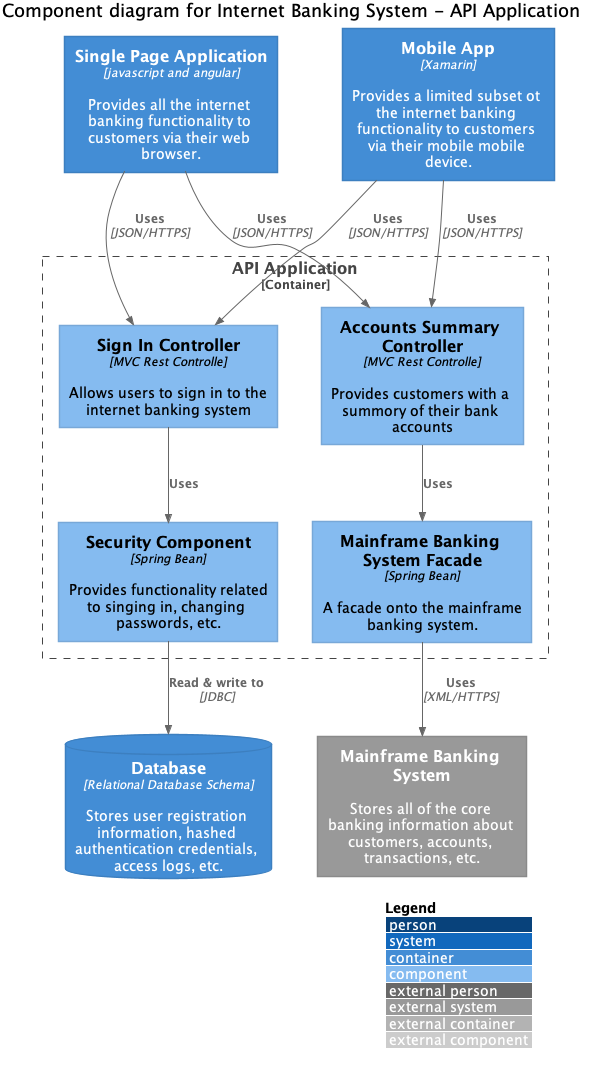

The diagram above was rendered by PlantUML. Its source (embedded in the PNG):
@startuml
!include https://raw.githubusercontent.com/plantuml-stdlib/C4-PlantUML/master/C4_Component.puml
' uncomment the following line and comment the first to use locally
' !include C4_Component.puml

LAYOUT_WITH_LEGEND()

title Component diagram for Internet Banking System - API Application

Container(spa, "Single Page Application", "javascript and angular", "Provides all the internet banking functionality to customers via their web browser.")
Container(ma, "Mobile App", "Xamarin", "Provides a limited subset ot the internet banking functionality to customers via their mobile mobile device.")
ContainerDb(db, "Database", "Relational Database Schema", "Stores user registration information, hashed authentication credentials, access logs, etc.")
System_Ext(mbs, "Mainframe Banking System", "Stores all of the core banking information about customers, accounts, transactions, etc.")

Container_Boundary(api, "API Application") {
    Component(sign, "Sign In Controller", "MVC Rest Controlle", "Allows users to sign in to the internet banking system")
    Component(accounts, "Accounts Summary Controller", "MVC Rest Controlle", "Provides customers with a summory of their bank accounts")
    Component(security, "Security Component", "Spring Bean", "Provides functionality related to singing in, changing passwords, etc.")
    Component(mbsfacade, "Mainframe Banking System Facade", "Spring Bean", "A facade onto the mainframe banking system.")

    Rel(sign, security, "Uses")
    Rel(accounts, mbsfacade, "Uses")
    Rel(security, db, "Read & write to", "JDBC")
    Rel(mbsfacade, mbs, "Uses", "XML/HTTPS")
}

Rel(spa, sign, "Uses", "JSON/HTTPS")
Rel(spa, accounts, "Uses", "JSON/HTTPS")

Rel(ma, sign, "Uses", "JSON/HTTPS")
Rel(ma, accounts, "Uses", "JSON/HTTPS")
@enduml